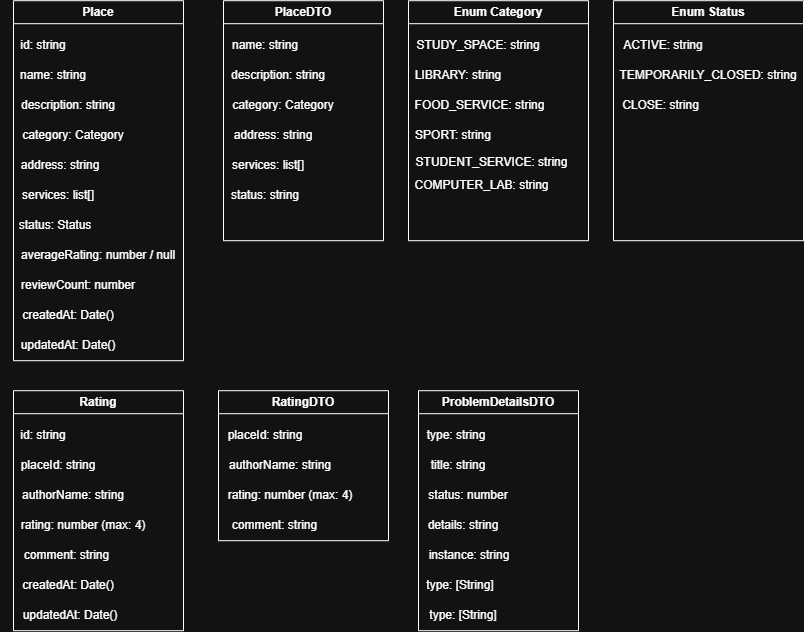

The diagram above was exported from draw.io. Its source (the exported page's mxGraphModel, read from the mxfile embedded in the PNG):
<mxGraphModel dx="1033" dy="648" grid="1" gridSize="10" guides="1" tooltips="1" connect="1" arrows="1" fold="1" page="1" pageScale="1" pageWidth="850" pageHeight="1100" math="0" shadow="0">
  <root>
    <mxCell id="0" />
    <mxCell id="1" parent="0" />
    <mxCell id="_KOrpDF7qoy0g_0IZdnT-5" parent="1" style="swimlane;whiteSpace=wrap;html=1;" value="Place" vertex="1">
      <mxGeometry height="360" width="170" x="30" y="80" as="geometry" />
    </mxCell>
    <mxCell id="_KOrpDF7qoy0g_0IZdnT-6" parent="_KOrpDF7qoy0g_0IZdnT-5" style="text;html=1;whiteSpace=wrap;strokeColor=none;fillColor=none;align=center;verticalAlign=middle;rounded=0;" value="id: string" vertex="1">
      <mxGeometry height="30" width="60" y="30" as="geometry" />
    </mxCell>
    <mxCell id="_KOrpDF7qoy0g_0IZdnT-7" parent="_KOrpDF7qoy0g_0IZdnT-5" style="text;html=1;whiteSpace=wrap;strokeColor=none;fillColor=none;align=center;verticalAlign=middle;rounded=0;" value="name: string" vertex="1">
      <mxGeometry height="30" width="80" y="60" as="geometry" />
    </mxCell>
    <mxCell id="_KOrpDF7qoy0g_0IZdnT-10" parent="_KOrpDF7qoy0g_0IZdnT-5" style="text;html=1;whiteSpace=wrap;strokeColor=none;fillColor=none;align=center;verticalAlign=middle;rounded=0;" value="description: string" vertex="1">
      <mxGeometry height="30" width="110" y="90" as="geometry" />
    </mxCell>
    <mxCell id="_KOrpDF7qoy0g_0IZdnT-11" parent="_KOrpDF7qoy0g_0IZdnT-5" style="text;html=1;whiteSpace=wrap;strokeColor=none;fillColor=none;align=center;verticalAlign=middle;rounded=0;" value="category: Category" vertex="1">
      <mxGeometry height="30" width="120" y="120" as="geometry" />
    </mxCell>
    <mxCell id="_KOrpDF7qoy0g_0IZdnT-12" parent="_KOrpDF7qoy0g_0IZdnT-5" style="text;html=1;whiteSpace=wrap;strokeColor=none;fillColor=none;align=center;verticalAlign=middle;rounded=0;" value="address: string" vertex="1">
      <mxGeometry height="30" width="100" x="-3" y="150" as="geometry" />
    </mxCell>
    <mxCell id="_KOrpDF7qoy0g_0IZdnT-13" parent="_KOrpDF7qoy0g_0IZdnT-5" style="text;html=1;whiteSpace=wrap;strokeColor=none;fillColor=none;align=center;verticalAlign=middle;rounded=0;" value="services: list[]" vertex="1">
      <mxGeometry height="30" width="110" x="-10" y="180" as="geometry" />
    </mxCell>
    <mxCell id="_KOrpDF7qoy0g_0IZdnT-14" parent="_KOrpDF7qoy0g_0IZdnT-5" style="text;html=1;whiteSpace=wrap;strokeColor=none;fillColor=none;align=center;verticalAlign=middle;rounded=0;" value="status: Status" vertex="1">
      <mxGeometry height="30" width="110" x="-13" y="210" as="geometry" />
    </mxCell>
    <mxCell id="_KOrpDF7qoy0g_0IZdnT-15" parent="_KOrpDF7qoy0g_0IZdnT-5" style="text;html=1;whiteSpace=wrap;strokeColor=none;fillColor=none;align=center;verticalAlign=middle;rounded=0;" value="averageRating: number / null" vertex="1">
      <mxGeometry height="30" width="170" y="240" as="geometry" />
    </mxCell>
    <mxCell id="_KOrpDF7qoy0g_0IZdnT-16" parent="_KOrpDF7qoy0g_0IZdnT-5" style="text;html=1;whiteSpace=wrap;strokeColor=none;fillColor=none;align=center;verticalAlign=middle;rounded=0;" value="reviewCount: number" vertex="1">
      <mxGeometry height="30" width="130" y="270" as="geometry" />
    </mxCell>
    <mxCell id="_KOrpDF7qoy0g_0IZdnT-17" parent="_KOrpDF7qoy0g_0IZdnT-5" style="text;html=1;whiteSpace=wrap;strokeColor=none;fillColor=none;align=center;verticalAlign=middle;rounded=0;" value="createdAt: Date()" vertex="1">
      <mxGeometry height="30" width="110" y="300" as="geometry" />
    </mxCell>
    <mxCell id="_KOrpDF7qoy0g_0IZdnT-18" parent="_KOrpDF7qoy0g_0IZdnT-5" style="text;html=1;whiteSpace=wrap;strokeColor=none;fillColor=none;align=center;verticalAlign=middle;rounded=0;" value="updatedAt: Date()" vertex="1">
      <mxGeometry height="30" width="110" y="330" as="geometry" />
    </mxCell>
    <mxCell id="_KOrpDF7qoy0g_0IZdnT-19" parent="1" style="swimlane;whiteSpace=wrap;html=1;" value="PlaceDTO" vertex="1">
      <mxGeometry height="240" width="160" x="240" y="80" as="geometry" />
    </mxCell>
    <mxCell id="_KOrpDF7qoy0g_0IZdnT-21" parent="_KOrpDF7qoy0g_0IZdnT-19" style="text;html=1;whiteSpace=wrap;strokeColor=none;fillColor=none;align=center;verticalAlign=middle;rounded=0;" value="name: string" vertex="1">
      <mxGeometry height="30" width="80" x="2" y="30" as="geometry" />
    </mxCell>
    <mxCell id="_KOrpDF7qoy0g_0IZdnT-22" parent="_KOrpDF7qoy0g_0IZdnT-19" style="text;html=1;whiteSpace=wrap;strokeColor=none;fillColor=none;align=center;verticalAlign=middle;rounded=0;" value="description: string" vertex="1">
      <mxGeometry height="30" width="110" y="60" as="geometry" />
    </mxCell>
    <mxCell id="_KOrpDF7qoy0g_0IZdnT-24" parent="_KOrpDF7qoy0g_0IZdnT-19" style="text;html=1;whiteSpace=wrap;strokeColor=none;fillColor=none;align=center;verticalAlign=middle;rounded=0;" value="address: string" vertex="1">
      <mxGeometry height="30" width="100" y="120" as="geometry" />
    </mxCell>
    <mxCell id="_KOrpDF7qoy0g_0IZdnT-25" parent="_KOrpDF7qoy0g_0IZdnT-19" style="text;html=1;whiteSpace=wrap;strokeColor=none;fillColor=none;align=center;verticalAlign=middle;rounded=0;" value="services: list[]" vertex="1">
      <mxGeometry height="30" width="110" x="-10" y="150" as="geometry" />
    </mxCell>
    <mxCell id="_KOrpDF7qoy0g_0IZdnT-26" parent="_KOrpDF7qoy0g_0IZdnT-19" style="text;html=1;whiteSpace=wrap;strokeColor=none;fillColor=none;align=center;verticalAlign=middle;rounded=0;" value="status: string" vertex="1">
      <mxGeometry height="30" width="110" x="-13" y="180" as="geometry" />
    </mxCell>
    <mxCell id="3rwvM3At_zsInAqW0_tX-9" parent="_KOrpDF7qoy0g_0IZdnT-19" style="text;html=1;whiteSpace=wrap;strokeColor=none;fillColor=none;align=center;verticalAlign=middle;rounded=0;" value="category: Category" vertex="1">
      <mxGeometry height="30" width="120" y="90" as="geometry" />
    </mxCell>
    <mxCell id="3rwvM3At_zsInAqW0_tX-1" parent="1" style="swimlane;whiteSpace=wrap;html=1;" value="Enum Category" vertex="1">
      <mxGeometry height="240" width="180" x="425" y="80" as="geometry" />
    </mxCell>
    <mxCell id="3rwvM3At_zsInAqW0_tX-3" parent="3rwvM3At_zsInAqW0_tX-1" style="text;html=1;whiteSpace=wrap;strokeColor=none;fillColor=none;align=center;verticalAlign=middle;rounded=0;" value="STUDY_SPACE: string" vertex="1">
      <mxGeometry height="30" width="140" y="30" as="geometry" />
    </mxCell>
    <mxCell id="3rwvM3At_zsInAqW0_tX-4" parent="3rwvM3At_zsInAqW0_tX-1" style="text;html=1;whiteSpace=wrap;strokeColor=none;fillColor=none;align=center;verticalAlign=middle;rounded=0;" value="LIBRARY: string" vertex="1">
      <mxGeometry height="30" width="100" y="60" as="geometry" />
    </mxCell>
    <mxCell id="3rwvM3At_zsInAqW0_tX-5" parent="3rwvM3At_zsInAqW0_tX-1" style="text;html=1;whiteSpace=wrap;strokeColor=none;fillColor=none;align=center;verticalAlign=middle;rounded=0;" value="FOOD_SERVICE: string" vertex="1">
      <mxGeometry height="30" width="153" x="-5" y="90" as="geometry" />
    </mxCell>
    <mxCell id="3rwvM3At_zsInAqW0_tX-6" parent="3rwvM3At_zsInAqW0_tX-1" style="text;html=1;whiteSpace=wrap;strokeColor=none;fillColor=none;align=center;verticalAlign=middle;rounded=0;" value="SPORT: string" vertex="1">
      <mxGeometry height="30" width="110" x="-10" y="120" as="geometry" />
    </mxCell>
    <mxCell id="3rwvM3At_zsInAqW0_tX-7" parent="3rwvM3At_zsInAqW0_tX-1" style="text;html=1;whiteSpace=wrap;strokeColor=none;fillColor=none;align=center;verticalAlign=middle;rounded=0;" value="STUDENT_SERVICE: string" vertex="1">
      <mxGeometry height="30" width="193" x="-13" y="147" as="geometry" />
    </mxCell>
    <mxCell id="3rwvM3At_zsInAqW0_tX-10" parent="3rwvM3At_zsInAqW0_tX-1" style="text;html=1;whiteSpace=wrap;strokeColor=none;fillColor=none;align=center;verticalAlign=middle;rounded=0;" value="COMPUTER_LAB: string" vertex="1">
      <mxGeometry height="30" width="173" x="-13" y="170" as="geometry" />
    </mxCell>
    <mxCell id="3rwvM3At_zsInAqW0_tX-11" parent="1" style="swimlane;whiteSpace=wrap;html=1;" value="Enum Status" vertex="1">
      <mxGeometry height="240" width="190" x="630" y="80" as="geometry" />
    </mxCell>
    <mxCell id="3rwvM3At_zsInAqW0_tX-12" parent="3rwvM3At_zsInAqW0_tX-11" style="text;html=1;whiteSpace=wrap;strokeColor=none;fillColor=none;align=center;verticalAlign=middle;rounded=0;" value="ACTIVE: string" vertex="1">
      <mxGeometry height="30" width="140" x="-20" y="30" as="geometry" />
    </mxCell>
    <mxCell id="3rwvM3At_zsInAqW0_tX-13" parent="3rwvM3At_zsInAqW0_tX-11" style="text;html=1;whiteSpace=wrap;strokeColor=none;fillColor=none;align=center;verticalAlign=middle;rounded=0;" value="TEMPORARILY_CLOSED: string" vertex="1">
      <mxGeometry height="30" width="190" y="60" as="geometry" />
    </mxCell>
    <mxCell id="3rwvM3At_zsInAqW0_tX-14" parent="3rwvM3At_zsInAqW0_tX-11" style="text;html=1;whiteSpace=wrap;strokeColor=none;fillColor=none;align=center;verticalAlign=middle;rounded=0;" value="CLOSE: string" vertex="1">
      <mxGeometry height="30" width="105" x="-5" y="90" as="geometry" />
    </mxCell>
    <mxCell id="3rwvM3At_zsInAqW0_tX-18" parent="1" style="swimlane;whiteSpace=wrap;html=1;" value="Rating" vertex="1">
      <mxGeometry height="240" width="170" x="30" y="470" as="geometry" />
    </mxCell>
    <mxCell id="3rwvM3At_zsInAqW0_tX-19" parent="3rwvM3At_zsInAqW0_tX-18" style="text;html=1;whiteSpace=wrap;strokeColor=none;fillColor=none;align=center;verticalAlign=middle;rounded=0;" value="id: string" vertex="1">
      <mxGeometry height="30" width="60" y="30" as="geometry" />
    </mxCell>
    <mxCell id="3rwvM3At_zsInAqW0_tX-20" parent="3rwvM3At_zsInAqW0_tX-18" style="text;html=1;whiteSpace=wrap;strokeColor=none;fillColor=none;align=center;verticalAlign=middle;rounded=0;" value="placeId: string" vertex="1">
      <mxGeometry height="30" width="90" y="60" as="geometry" />
    </mxCell>
    <mxCell id="3rwvM3At_zsInAqW0_tX-21" parent="3rwvM3At_zsInAqW0_tX-18" style="text;html=1;whiteSpace=wrap;strokeColor=none;fillColor=none;align=center;verticalAlign=middle;rounded=0;" value="authorName: string" vertex="1">
      <mxGeometry height="30" width="120" y="90" as="geometry" />
    </mxCell>
    <mxCell id="3rwvM3At_zsInAqW0_tX-22" parent="3rwvM3At_zsInAqW0_tX-18" style="text;html=1;whiteSpace=wrap;strokeColor=none;fillColor=none;align=center;verticalAlign=middle;rounded=0;" value="rating: number (max: 4)" vertex="1">
      <mxGeometry height="30" width="140" y="120" as="geometry" />
    </mxCell>
    <mxCell id="3rwvM3At_zsInAqW0_tX-23" parent="3rwvM3At_zsInAqW0_tX-18" style="text;html=1;whiteSpace=wrap;strokeColor=none;fillColor=none;align=center;verticalAlign=middle;rounded=0;" value="comment: string" vertex="1">
      <mxGeometry height="30" width="113" x="-3" y="150" as="geometry" />
    </mxCell>
    <mxCell id="3rwvM3At_zsInAqW0_tX-28" parent="3rwvM3At_zsInAqW0_tX-18" style="text;html=1;whiteSpace=wrap;strokeColor=none;fillColor=none;align=center;verticalAlign=middle;rounded=0;" value="createdAt: Date()" vertex="1">
      <mxGeometry height="30" width="110" y="180" as="geometry" />
    </mxCell>
    <mxCell id="3rwvM3At_zsInAqW0_tX-29" parent="3rwvM3At_zsInAqW0_tX-18" style="text;html=1;whiteSpace=wrap;strokeColor=none;fillColor=none;align=center;verticalAlign=middle;rounded=0;" value="updatedAt: Date()" vertex="1">
      <mxGeometry height="30" width="110" x="2" y="210" as="geometry" />
    </mxCell>
    <mxCell id="3rwvM3At_zsInAqW0_tX-30" parent="1" style="swimlane;whiteSpace=wrap;html=1;" value="RatingDTO" vertex="1">
      <mxGeometry height="150" width="170" x="235" y="470" as="geometry" />
    </mxCell>
    <mxCell id="3rwvM3At_zsInAqW0_tX-32" parent="3rwvM3At_zsInAqW0_tX-30" style="text;html=1;whiteSpace=wrap;strokeColor=none;fillColor=none;align=center;verticalAlign=middle;rounded=0;" value="placeId: string" vertex="1">
      <mxGeometry height="30" width="90" x="1.5" y="30" as="geometry" />
    </mxCell>
    <mxCell id="3rwvM3At_zsInAqW0_tX-33" parent="3rwvM3At_zsInAqW0_tX-30" style="text;html=1;whiteSpace=wrap;strokeColor=none;fillColor=none;align=center;verticalAlign=middle;rounded=0;" value="authorName: string" vertex="1">
      <mxGeometry height="30" width="120" x="1.5" y="60" as="geometry" />
    </mxCell>
    <mxCell id="3rwvM3At_zsInAqW0_tX-34" parent="3rwvM3At_zsInAqW0_tX-30" style="text;html=1;whiteSpace=wrap;strokeColor=none;fillColor=none;align=center;verticalAlign=middle;rounded=0;" value="rating: number (max: 4)" vertex="1">
      <mxGeometry height="30" width="140" x="1.5" y="90" as="geometry" />
    </mxCell>
    <mxCell id="3rwvM3At_zsInAqW0_tX-35" parent="3rwvM3At_zsInAqW0_tX-30" style="text;html=1;whiteSpace=wrap;strokeColor=none;fillColor=none;align=center;verticalAlign=middle;rounded=0;" value="comment: string" vertex="1">
      <mxGeometry height="30" width="113" y="120" as="geometry" />
    </mxCell>
    <mxCell id="57HnSXyrRfLzHD7n6vbJ-4" parent="1" style="swimlane;whiteSpace=wrap;html=1;" value="ProblemDetailsDTO" vertex="1">
      <mxGeometry height="240" width="160" x="435" y="470" as="geometry" />
    </mxCell>
    <mxCell id="57HnSXyrRfLzHD7n6vbJ-5" parent="57HnSXyrRfLzHD7n6vbJ-4" style="text;html=1;whiteSpace=wrap;strokeColor=none;fillColor=none;align=center;verticalAlign=middle;rounded=0;" value="type: string" vertex="1">
      <mxGeometry height="30" width="71.5" x="2" y="30" as="geometry" />
    </mxCell>
    <mxCell id="57HnSXyrRfLzHD7n6vbJ-6" parent="57HnSXyrRfLzHD7n6vbJ-4" style="text;html=1;whiteSpace=wrap;strokeColor=none;fillColor=none;align=center;verticalAlign=middle;rounded=0;" value="title: string" vertex="1">
      <mxGeometry height="30" width="140" x="-30" y="60" as="geometry" />
    </mxCell>
    <mxCell id="57HnSXyrRfLzHD7n6vbJ-7" parent="57HnSXyrRfLzHD7n6vbJ-4" style="text;html=1;whiteSpace=wrap;strokeColor=none;fillColor=none;align=center;verticalAlign=middle;rounded=0;" value="details: string" vertex="1">
      <mxGeometry height="30" width="110" x="-10" y="120" as="geometry" />
    </mxCell>
    <mxCell id="57HnSXyrRfLzHD7n6vbJ-8" parent="57HnSXyrRfLzHD7n6vbJ-4" style="text;html=1;whiteSpace=wrap;strokeColor=none;fillColor=none;align=center;verticalAlign=middle;rounded=0;" value="instance: string" vertex="1">
      <mxGeometry height="30" width="110" x="-4" y="150" as="geometry" />
    </mxCell>
    <mxCell id="57HnSXyrRfLzHD7n6vbJ-9" parent="57HnSXyrRfLzHD7n6vbJ-4" style="text;html=1;whiteSpace=wrap;strokeColor=none;fillColor=none;align=center;verticalAlign=middle;rounded=0;" value="type: [String]" vertex="1">
      <mxGeometry height="30" width="110" x="-13" y="180" as="geometry" />
    </mxCell>
    <mxCell id="57HnSXyrRfLzHD7n6vbJ-10" parent="57HnSXyrRfLzHD7n6vbJ-4" style="text;html=1;whiteSpace=wrap;strokeColor=none;fillColor=none;align=center;verticalAlign=middle;rounded=0;" value="status: number" vertex="1">
      <mxGeometry height="30" width="140" x="-20" y="90" as="geometry" />
    </mxCell>
    <mxCell id="57HnSXyrRfLzHD7n6vbJ-11" parent="57HnSXyrRfLzHD7n6vbJ-4" style="text;html=1;whiteSpace=wrap;strokeColor=none;fillColor=none;align=center;verticalAlign=middle;rounded=0;" value="type: [String]" vertex="1">
      <mxGeometry height="30" width="110" x="-10" y="210" as="geometry" />
    </mxCell>
  </root>
</mxGraphModel>